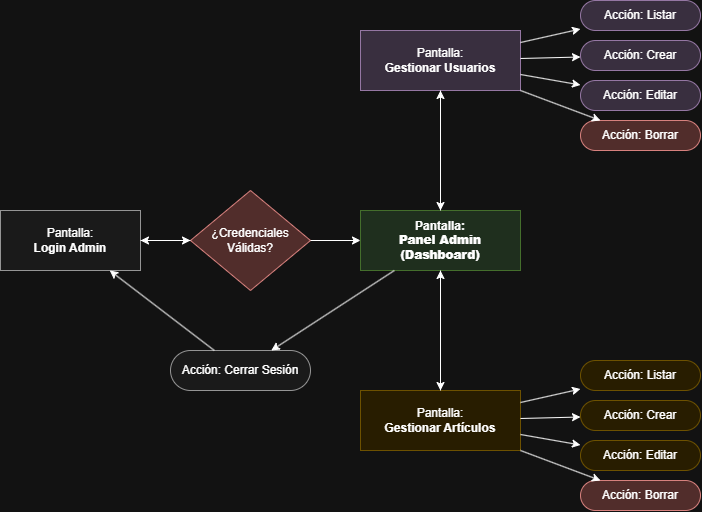

The diagram above was exported from draw.io. Its source (the exported page's mxGraphModel, read from the mxfile embedded in the PNG):
<mxGraphModel dx="1414" dy="777" grid="1" gridSize="10" guides="1" tooltips="1" connect="1" arrows="1" fold="1" page="1" pageScale="1" pageWidth="827" pageHeight="1169" math="0" shadow="0">
  <root>
    <mxCell id="0" />
    <mxCell id="1" parent="0" />
    <mxCell id="l_admin" parent="1" style="rounded=0;whiteSpace=wrap;html=1;fillColor=#f5f5f5;strokeColor=#666666;" value="Pantalla:&lt;br&gt;&lt;b&gt;Login Admin&lt;/b&gt;" vertex="1">
      <mxGeometry height="60" width="140" x="60" y="240" as="geometry" />
    </mxCell>
    <mxCell id="p_admin" parent="1" style="rounded=0;whiteSpace=wrap;html=1;fillColor=#d5e8d4;strokeColor=#82b366;fontStyle=1;" value="Pantalla:&lt;br&gt;&lt;b&gt;Panel Admin&lt;br&gt;(Dashboard)&lt;/b&gt;" vertex="1">
      <mxGeometry height="60" width="160" x="420" y="240" as="geometry" />
    </mxCell>
    <mxCell id="g_user" parent="1" style="rounded=0;whiteSpace=wrap;html=1;fillColor=#e1d5e7;strokeColor=#9673a6;" value="Pantalla:&lt;br&gt;&lt;b&gt;Gestionar Usuarios&lt;/b&gt;" vertex="1">
      <mxGeometry height="60" width="160" x="420" y="60" as="geometry" />
    </mxCell>
    <mxCell id="g_art" parent="1" style="rounded=0;whiteSpace=wrap;html=1;fillColor=#fff2cc;strokeColor=#d6b656;" value="Pantalla:&lt;br&gt;&lt;b&gt;Gestionar Artículos&lt;/b&gt;" vertex="1">
      <mxGeometry height="60" width="160" x="420" y="420" as="geometry" />
    </mxCell>
    <mxCell id="v_admin" parent="1" style="rhombus;whiteSpace=wrap;html=1;fillColor=#f8cecc;strokeColor=#b85450;" value="¿Credenciales&lt;br&gt;Válidas?" vertex="1">
      <mxGeometry height="100" width="120" x="250" y="220" as="geometry" />
    </mxCell>
    <mxCell id="u_list" parent="1" style="rounded=1;whiteSpace=wrap;html=1;arcSize=50;fillColor=#e1d5e7;strokeColor=#9673a6;" value="Acción: Listar" vertex="1">
      <mxGeometry height="30" width="120" x="640" y="30" as="geometry" />
    </mxCell>
    <mxCell id="u_create" parent="1" style="rounded=1;whiteSpace=wrap;html=1;arcSize=50;fillColor=#e1d5e7;strokeColor=#9673a6;" value="Acción: Crear" vertex="1">
      <mxGeometry height="30" width="120" x="640" y="70" as="geometry" />
    </mxCell>
    <mxCell id="u_edit" parent="1" style="rounded=1;whiteSpace=wrap;html=1;arcSize=50;fillColor=#e1d5e7;strokeColor=#9673a6;" value="Acción: Editar" vertex="1">
      <mxGeometry height="30" width="120" x="640" y="110" as="geometry" />
    </mxCell>
    <mxCell id="u_delete" parent="1" style="rounded=1;whiteSpace=wrap;html=1;arcSize=50;fillColor=#f8cecc;strokeColor=#b85450;" value="Acción: Borrar" vertex="1">
      <mxGeometry height="30" width="120" x="640" y="150" as="geometry" />
    </mxCell>
    <mxCell id="a_list" parent="1" style="rounded=1;whiteSpace=wrap;html=1;arcSize=50;fillColor=#fff2cc;strokeColor=#d6b656;" value="Acción: Listar" vertex="1">
      <mxGeometry height="30" width="120" x="640" y="390" as="geometry" />
    </mxCell>
    <mxCell id="a_create" parent="1" style="rounded=1;whiteSpace=wrap;html=1;arcSize=50;fillColor=#fff2cc;strokeColor=#d6b656;" value="Acción: Crear" vertex="1">
      <mxGeometry height="30" width="120" x="640" y="430" as="geometry" />
    </mxCell>
    <mxCell id="a_edit" parent="1" style="rounded=1;whiteSpace=wrap;html=1;arcSize=50;fillColor=#fff2cc;strokeColor=#d6b656;" value="Acción: Editar" vertex="1">
      <mxGeometry height="30" width="120" x="640" y="470" as="geometry" />
    </mxCell>
    <mxCell id="a_delete" parent="1" style="rounded=1;whiteSpace=wrap;html=1;arcSize=50;fillColor=#f8cecc;strokeColor=#b85450;" value="Acción: Borrar" vertex="1">
      <mxGeometry height="30" width="120" x="640" y="510" as="geometry" />
    </mxCell>
    <mxCell id="logout" parent="1" style="rounded=1;whiteSpace=wrap;html=1;arcSize=50;fillColor=#f5f5f5;strokeColor=#666666;" value="Acción: Cerrar Sesión" vertex="1">
      <mxGeometry height="40" width="140" x="230" y="380" as="geometry" />
    </mxCell>
    <mxCell id="e1" edge="1" parent="1" source="l_admin" target="v_admin">
      <mxGeometry relative="1" as="geometry" />
    </mxCell>
    <mxCell id="e2" edge="1" parent="1" source="v_admin" target="p_admin">
      <mxGeometry relative="1" as="geometry" />
    </mxCell>
    <mxCell id="e3" edge="1" parent="1" source="v_admin" target="l_admin">
      <mxGeometry relative="1" as="geometry" />
    </mxCell>
    <mxCell id="e4" edge="1" parent="1" source="p_admin" target="g_user">
      <mxGeometry relative="1" as="geometry" />
    </mxCell>
    <mxCell id="e5" edge="1" parent="1" source="p_admin" target="g_art">
      <mxGeometry relative="1" as="geometry" />
    </mxCell>
    <mxCell id="e6" edge="1" parent="1" source="p_admin" target="logout">
      <mxGeometry relative="1" as="geometry" />
    </mxCell>
    <mxCell id="e7" edge="1" parent="1" source="logout" target="l_admin">
      <mxGeometry relative="1" as="geometry" />
    </mxCell>
    <mxCell id="e8" edge="1" parent="1" source="g_user" target="p_admin">
      <mxGeometry relative="1" as="geometry" />
    </mxCell>
    <mxCell id="e9" edge="1" parent="1" source="g_art" target="p_admin">
      <mxGeometry relative="1" as="geometry" />
    </mxCell>
    <mxCell id="eu1" edge="1" parent="1" source="g_user" target="u_list">
      <mxGeometry relative="1" as="geometry" />
    </mxCell>
    <mxCell id="eu2" edge="1" parent="1" source="g_user" target="u_create">
      <mxGeometry relative="1" as="geometry" />
    </mxCell>
    <mxCell id="eu3" edge="1" parent="1" source="g_user" target="u_edit">
      <mxGeometry relative="1" as="geometry" />
    </mxCell>
    <mxCell id="eu4" edge="1" parent="1" source="g_user" target="u_delete">
      <mxGeometry relative="1" as="geometry" />
    </mxCell>
    <mxCell id="ea1" edge="1" parent="1" source="g_art" target="a_list">
      <mxGeometry relative="1" as="geometry" />
    </mxCell>
    <mxCell id="ea2" edge="1" parent="1" source="g_art" target="a_create">
      <mxGeometry relative="1" as="geometry" />
    </mxCell>
    <mxCell id="ea3" edge="1" parent="1" source="g_art" target="a_edit">
      <mxGeometry relative="1" as="geometry" />
    </mxCell>
    <mxCell id="ea4" edge="1" parent="1" source="g_art" target="a_delete">
      <mxGeometry relative="1" as="geometry" />
    </mxCell>
  </root>
</mxGraphModel>